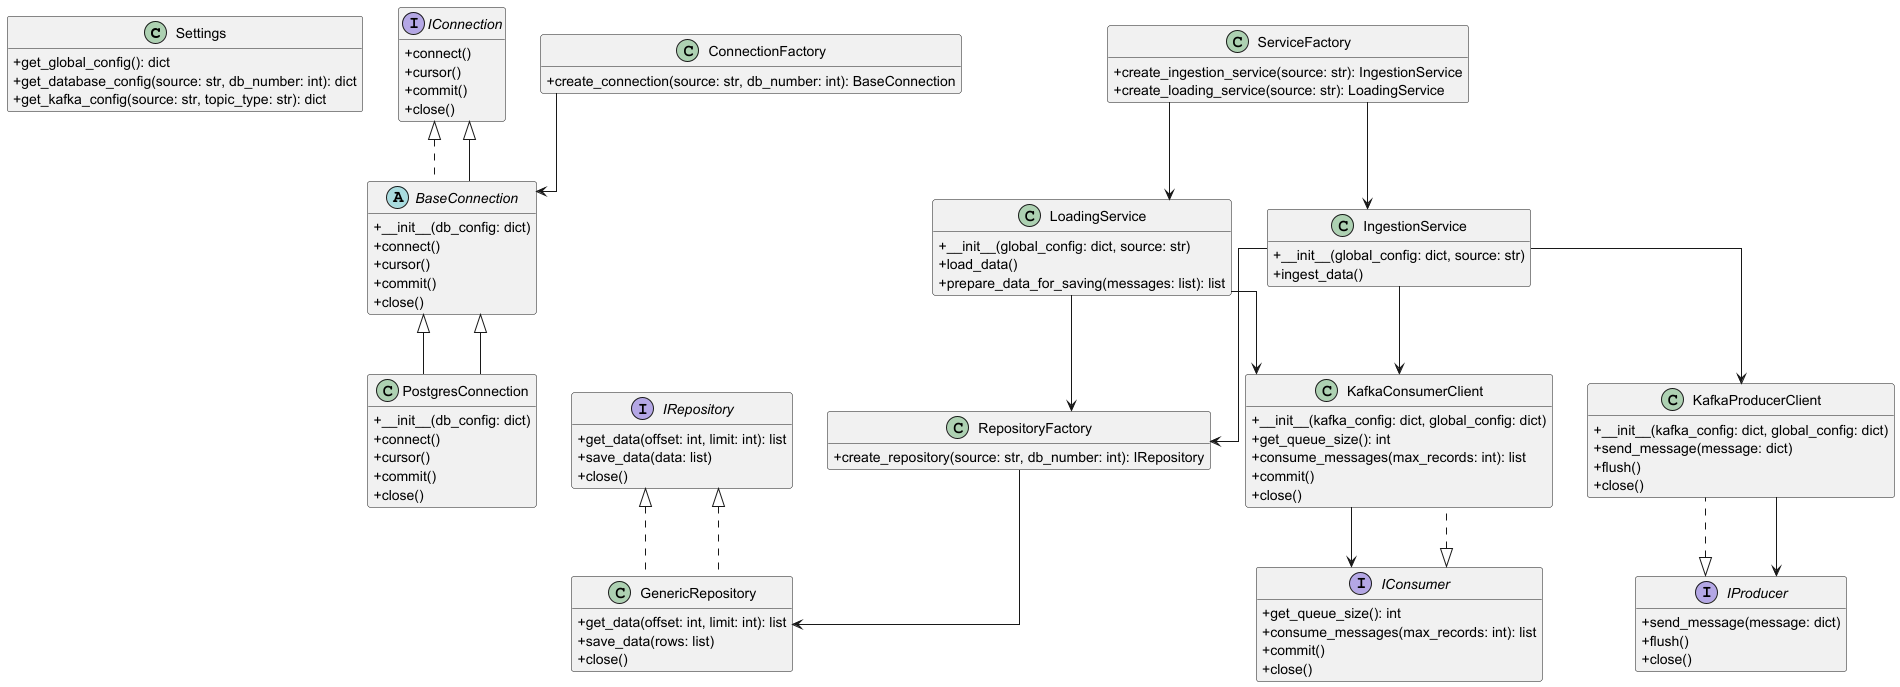

The diagram above was rendered by PlantUML. Its source (embedded in the PNG):
@startuml
hide empty members
skinparam linetype ortho
skinparam classAttributeIconSize 0

class Settings {
    +get_global_config(): dict
    +get_database_config(source: str, db_number: int): dict
    +get_kafka_config(source: str, topic_type: str): dict
}

interface IConnection {
    +connect()
    +cursor()
    +commit()
    +close()
}

abstract class BaseConnection implements IConnection {
    +__init__(db_config: dict)
    +connect()
    +cursor()
    +commit()
    +close()
}

class PostgresConnection extends BaseConnection {
    +__init__(db_config: dict)
    +connect()
    +cursor()
    +commit()
    +close()
}

class ConnectionFactory {
    +create_connection(source: str, db_number: int): BaseConnection
}

interface IRepository {
    +get_data(offset: int, limit: int): list
    +save_data(data: list)
    +close()
}

class GenericRepository implements IRepository {
    +get_data(offset: int, limit: int): list
    +save_data(rows: list)
    +close()
}

class RepositoryFactory {
    +create_repository(source: str, db_number: int): IRepository
}

class ServiceFactory {
    +create_ingestion_service(source: str): IngestionService
    +create_loading_service(source: str): LoadingService
}

interface IConsumer {
    +get_queue_size(): int
    +consume_messages(max_records: int): list
    +commit()
    +close()
}

class KafkaConsumerClient implements IConsumer {
    +__init__(kafka_config: dict, global_config: dict)
    +get_queue_size(): int
    +consume_messages(max_records: int): list
    +commit()
    +close()
}

interface IProducer {
    +send_message(message: dict)
    +flush()
    +close()
}

class KafkaProducerClient implements IProducer {
    +__init__(kafka_config: dict, global_config: dict)
    +send_message(message: dict)
    +flush()
    +close()
}

class IngestionService {
    +__init__(global_config: dict, source: str)
    +ingest_data()
}

class LoadingService {
    +__init__(global_config: dict, source: str)
    +load_data()
    +prepare_data_for_saving(messages: list): list
}

IConnection <|-- BaseConnection
BaseConnection <|-- PostgresConnection
ConnectionFactory --> BaseConnection
IRepository <|.. GenericRepository
RepositoryFactory --> GenericRepository
ServiceFactory --> IngestionService
ServiceFactory --> LoadingService
KafkaConsumerClient --> IConsumer
KafkaProducerClient --> IProducer
IngestionService --> RepositoryFactory
IngestionService --> KafkaProducerClient
IngestionService --> KafkaConsumerClient
LoadingService --> RepositoryFactory
LoadingService --> KafkaConsumerClient

@enduml